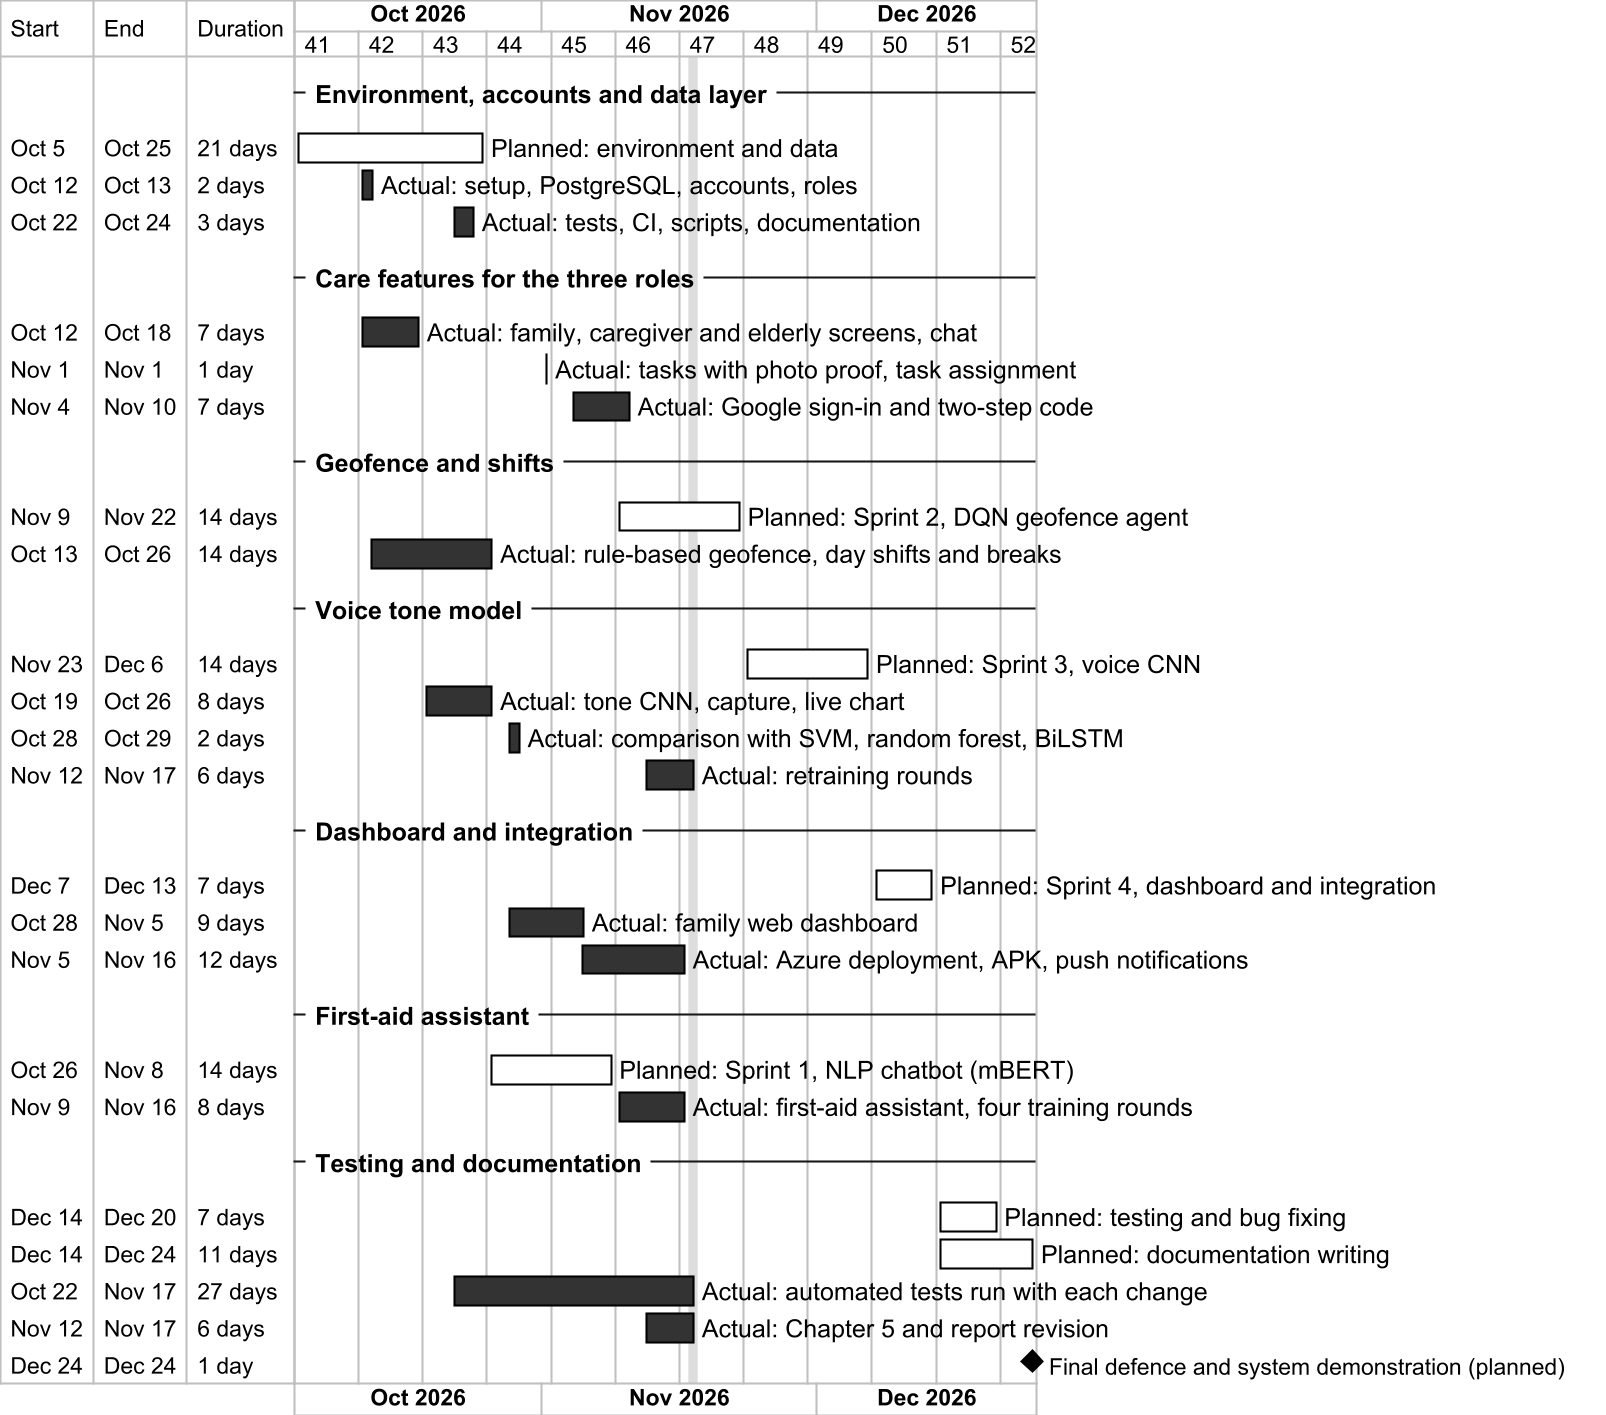

The diagram above was rendered by PlantUML. Its source (embedded in the PNG):
@startgantt figA_2_plan_vs_actual
<style>
ganttDiagram {
  task { FontName Arial; FontSize 12; LineColor #000000 }
  milestone { BackGroundColor #000000; LineColor #000000 }
  separator { FontStyle bold; FontSize 12 }
  timeline { FontName Arial; FontSize 11 }
}
</style>
skinparam dpi 200
printscale weekly
Project starts 2026-10-05
today is 2026-11-17 and is colored in #DDDDDD

-- Environment, accounts and data layer --
[Planned: environment and data] starts 2026-10-05 and ends 2026-10-25 and is colored in #FFFFFF/#000000
[Actual: setup, PostgreSQL, accounts, roles] starts 2026-10-12 and ends 2026-10-13 and is colored in #333333/#000000
[Actual: tests, CI, scripts, documentation] starts 2026-10-22 and ends 2026-10-24 and is colored in #333333/#000000
-- Care features for the three roles --
[Actual: family, caregiver and elderly screens, chat] starts 2026-10-12 and ends 2026-10-18 and is colored in #333333/#000000
[Actual: tasks with photo proof, task assignment] starts 2026-11-01 and ends 2026-11-01 and is colored in #333333/#000000
[Actual: Google sign-in and two-step code] starts 2026-11-04 and ends 2026-11-10 and is colored in #333333/#000000
-- Geofence and shifts --
[Planned: Sprint 2, DQN geofence agent] starts 2026-11-09 and ends 2026-11-22 and is colored in #FFFFFF/#000000
[Actual: rule-based geofence, day shifts and breaks] starts 2026-10-13 and ends 2026-10-26 and is colored in #333333/#000000
-- Voice tone model --
[Planned: Sprint 3, voice CNN] starts 2026-11-23 and ends 2026-12-06 and is colored in #FFFFFF/#000000
[Actual: tone CNN, capture, live chart] starts 2026-10-19 and ends 2026-10-26 and is colored in #333333/#000000
[Actual: comparison with SVM, random forest, BiLSTM] starts 2026-10-28 and ends 2026-10-29 and is colored in #333333/#000000
[Actual: retraining rounds] starts 2026-11-12 and ends 2026-11-17 and is colored in #333333/#000000
-- Dashboard and integration --
[Planned: Sprint 4, dashboard and integration] starts 2026-12-07 and ends 2026-12-13 and is colored in #FFFFFF/#000000
[Actual: family web dashboard] starts 2026-10-28 and ends 2026-11-05 and is colored in #333333/#000000
[Actual: Azure deployment, APK, push notifications] starts 2026-11-05 and ends 2026-11-16 and is colored in #333333/#000000
-- First-aid assistant --
[Planned: Sprint 1, NLP chatbot (mBERT)] starts 2026-10-26 and ends 2026-11-08 and is colored in #FFFFFF/#000000
[Actual: first-aid assistant, four training rounds] starts 2026-11-09 and ends 2026-11-16 and is colored in #333333/#000000
-- Testing and documentation --
[Planned: testing and bug fixing] starts 2026-12-14 and ends 2026-12-20 and is colored in #FFFFFF/#000000
[Planned: documentation writing] starts 2026-12-14 and ends 2026-12-24 and is colored in #FFFFFF/#000000
[Actual: automated tests run with each change] starts 2026-10-22 and ends 2026-11-17 and is colored in #333333/#000000
[Actual: Chapter 5 and report revision] starts 2026-11-12 and ends 2026-11-17 and is colored in #333333/#000000
[Final defence and system demonstration (planned)] happens 2026-12-24
@endgantt